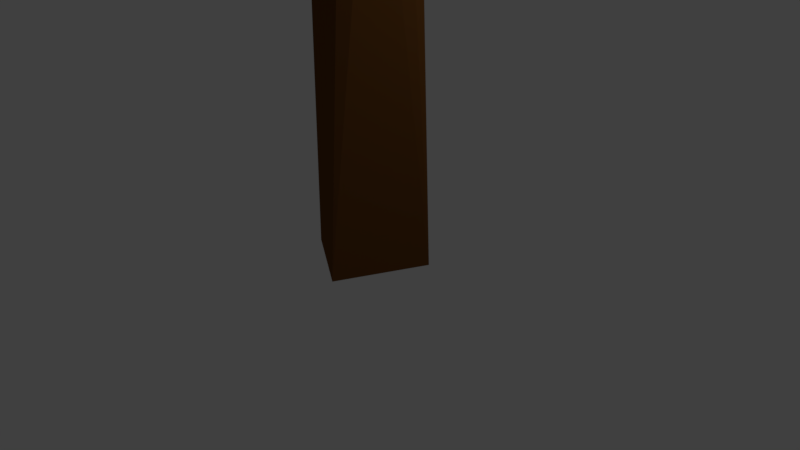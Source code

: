 # Source: Tree.blend  (saved by Blender 2.79.0; exported with 4.5.12 LTS)
import bpy
from mathutils import Matrix  # noqa: F401  (used for matrix-valued properties, if any)

bpy.ops.wm.read_factory_settings(use_empty=True)
scene = bpy.context.scene
scene.name = 'Scene'

# ---- collections
col_collection_1 = bpy.data.collections.new('Collection 1'); scene.collection.children.link(col_collection_1)
col_collection_1.hide_render = True
col_collection_1.hide_viewport = True
col_collection_2 = bpy.data.collections.new('Collection 2'); scene.collection.children.link(col_collection_2)

# ---- materials (node trees are filled in below, after node groups)
mat_material_001 = bpy.data.materials.new('Material.001')
mat_material_001.alpha_threshold = 0.0
mat_material_001.roughness = 0.5
mat_material_002 = bpy.data.materials.new('Material.002')
mat_material_002.alpha_threshold = 0.0
mat_material_002.roughness = 0.5

# ---- material node trees
mat_material_001.use_nodes = True; mat_material_001.node_tree.nodes.clear()
_N = mat_material_001.node_tree.nodes; _L = mat_material_001.node_tree.links
n0 = _N.new('ShaderNodeOutputMaterial'); n0.name = 'Material Output'; n0.location = (300, 300)
n1 = _N.new('ShaderNodeBsdfDiffuse'); n1.name = 'Diffuse BSDF'; n1.location = (10, 300)
n1.inputs[0].default_value = (0.1523, 0.05862, 0.01362, 1.0)
_L.new(n1.outputs[0], n0.inputs[0])
n0.is_active_output = True
mat_material_002.use_nodes = True; mat_material_002.node_tree.nodes.clear()
_N = mat_material_002.node_tree.nodes; _L = mat_material_002.node_tree.links
n0 = _N.new('ShaderNodeOutputMaterial'); n0.name = 'Material Output'; n0.location = (300, 300)
n1 = _N.new('ShaderNodeBsdfDiffuse'); n1.name = 'Diffuse BSDF'; n1.location = (10, 300)
n1.inputs[0].default_value = (0.006368, 0.2019, 0.02176, 1.0)
_L.new(n1.outputs[0], n0.inputs[0])
n0.is_active_output = True

# ---- world
world_world = bpy.data.worlds.new('World'); scene.world = world_world
world_world.color = (0.05088, 0.05088, 0.05088)
world_world.use_sun_shadow = False
world_world.sun_shadow_jitter_overblur = 0.0
world_world.cycles.sampling_method = 'MANUAL'

# ---- cameras
cam_camera = bpy.data.cameras.new('Camera')
cam_camera.clip_end = 100.0
cam_camera.lens = 35.0
cam_camera.sensor_width = 32.0
cam_camera.sensor_height = 18.0
cam_camera.ortho_scale = 7.314
cam_camera.dof.focus_distance = 0.0
cam_camera_001 = bpy.data.cameras.new('Camera.001')
cam_camera_001.clip_end = 100.0
cam_camera_001.lens = 35.0
cam_camera_001.sensor_width = 32.0
cam_camera_001.sensor_height = 18.0
cam_camera_001.ortho_scale = 7.314
cam_camera_001.dof.focus_distance = 0.0

# ---- lights
light_lamp = bpy.data.lights.new('Lamp', 'POINT')
light_lamp.transmission_factor = 0.0
light_lamp.cutoff_distance = 30.0
light_lamp.energy = 100.0
light_lamp.shadow_buffer_clip_start = 1.001
light_lamp.shadow_soft_size = 0.1
light_lamp.shadow_maximum_resolution = 0.006
light_lamp.use_absolute_resolution = True
light_lamp_001 = bpy.data.lights.new('Lamp.001', 'POINT')
light_lamp_001.transmission_factor = 0.0
light_lamp_001.cutoff_distance = 30.0
light_lamp_001.energy = 100.0
light_lamp_001.shadow_buffer_clip_start = 1.001
light_lamp_001.shadow_soft_size = 0.1
light_lamp_001.shadow_maximum_resolution = 0.006
light_lamp_001.use_absolute_resolution = True

# ---- meshes
me_icosphere_003 = bpy.data.meshes.new('Icosphere.003')
me_icosphere_003.from_pydata([(0.0, 0.0, -1.0), (0.7236, -0.5257, -0.4472), (-0.2764, -0.8506, -0.4472), (-0.8944, 0.0, -0.4472), (-0.2764, 0.8506, -0.4472), (0.7236, 0.5257, -0.4472), (0.2764, -0.8506, 0.4472), (-0.7236, -0.5257, 0.4472), (-0.7236, 0.5257, 0.4472), (0.2764, 0.8506, 0.4472), (0.8944, 0.0, 0.4472), (0.0, 0.0, 1.0), (-0.1625, -0.5, -0.8507), (0.4253, -0.309, -0.8507), (0.2629, -0.809, -0.5257), (0.8506, 0.0, -0.5257), (0.4253, 0.309, -0.8507), (-0.5257, 0.0, -0.8507), (-0.6882, -0.5, -0.5257), (-0.1625, 0.5, -0.8507), (-0.6882, 0.5, -0.5257), (0.2629, 0.809, -0.5257), (0.9511, -0.309, 0.0), (0.9511, 0.309, 0.0), (0.0, -1.0, 0.0), (0.5878, -0.809, 0.0), (-0.9511, -0.309, 0.0), (-0.5878, -0.809, 0.0), (-0.5878, 0.809, 0.0), (-0.9511, 0.309, 0.0), (0.5878, 0.809, 0.0), (0.0, 1.0, 0.0), (0.6882, -0.5, 0.5257), (-0.2629, -0.809, 0.5257), (-0.8506, 0.0, 0.5257), (-0.2629, 0.809, 0.5257), (0.6882, 0.5, 0.5257), (0.1625, -0.5, 0.8507), (0.5257, 0.0, 0.8507), (-0.4253, -0.309, 0.8507), (-0.4253, 0.309, 0.8507), (0.1625, 0.5, 0.8507)], [], [(0, 13, 12), (1, 13, 15), (0, 12, 17), (0, 17, 19), (0, 19, 16), (1, 15, 22), (2, 14, 24), (3, 18, 26), (4, 20, 28), (5, 21, 30), (1, 22, 25), (2, 24, 27), (3, 26, 29), (4, 28, 31), (5, 30, 23), (6, 32, 37), (7, 33, 39), (8, 34, 40), (9, 35, 41), (10, 36, 38), (38, 41, 11), (38, 36, 41), (36, 9, 41), (41, 40, 11), (41, 35, 40), (35, 8, 40), (40, 39, 11), (40, 34, 39), (34, 7, 39), (39, 37, 11), (39, 33, 37), (33, 6, 37), (37, 38, 11), (37, 32, 38), (32, 10, 38), (23, 36, 10), (23, 30, 36), (30, 9, 36), (31, 35, 9), (31, 28, 35), (28, 8, 35), (29, 34, 8), (29, 26, 34), (26, 7, 34), (27, 33, 7), (27, 24, 33), (24, 6, 33), (25, 32, 6), (25, 22, 32), (22, 10, 32), (30, 31, 9), (30, 21, 31), (21, 4, 31), (28, 29, 8), (28, 20, 29), (20, 3, 29), (26, 27, 7), (26, 18, 27), (18, 2, 27), (24, 25, 6), (24, 14, 25), (14, 1, 25), (22, 23, 10), (22, 15, 23), (15, 5, 23), (16, 21, 5), (16, 19, 21), (19, 4, 21), (19, 20, 4), (19, 17, 20), (17, 3, 20), (17, 18, 3), (17, 12, 18), (12, 2, 18), (15, 16, 5), (15, 13, 16), (13, 0, 16), (12, 14, 2), (12, 13, 14), (13, 1, 14)])
me_icosphere_003.use_remesh_preserve_volume = False
me_icosphere_003.use_remesh_preserve_attributes = False
me_icosphere_003.use_mirror_vertex_groups = False
me_icosphere_003.update()
me_icosphere_002 = bpy.data.meshes.new('Icosphere.002')
me_icosphere_002.from_pydata([(0.0, 0.0, -1.0), (0.7236, -0.5257, -0.4472), (-0.2764, -0.8506, -0.4472), (-0.8944, 0.0, -0.4472), (-0.2764, 0.8506, -0.4472), (0.7236, 0.5257, -0.4472), (0.2764, -0.8506, 0.4472), (-0.7236, -0.5257, 0.4472), (-0.7236, 0.5257, 0.4472), (0.2764, 0.8506, 0.4472), (0.8944, 0.0, 0.4472), (0.0, 0.0, 1.0), (-0.1625, -0.5, -0.8507), (0.4253, -0.309, -0.8507), (0.2629, -0.809, -0.5257), (0.8506, 0.0, -0.5257), (0.4253, 0.309, -0.8507), (-0.5257, 0.0, -0.8507), (-0.6882, -0.5, -0.5257), (-0.1625, 0.5, -0.8507), (-0.6882, 0.5, -0.5257), (0.2629, 0.809, -0.5257), (0.9511, -0.309, 0.0), (0.9511, 0.309, 0.0), (0.0, -1.0, 0.0), (0.5878, -0.809, 0.0), (-0.9511, -0.309, 0.0), (-0.5878, -0.809, 0.0), (-0.5878, 0.809, 0.0), (-0.9511, 0.309, 0.0), (0.5878, 0.809, 0.0), (0.0, 1.0, 0.0), (0.6882, -0.5, 0.5257), (-0.2629, -0.809, 0.5257), (-0.8506, 0.0, 0.5257), (-0.2629, 0.809, 0.5257), (0.6882, 0.5, 0.5257), (0.1625, -0.5, 0.8507), (0.5257, 0.0, 0.8507), (-0.4253, -0.309, 0.8507), (-0.4253, 0.309, 0.8507), (0.1625, 0.5, 0.8507)], [], [(0, 13, 12), (1, 13, 15), (0, 12, 17), (0, 17, 19), (0, 19, 16), (1, 15, 22), (2, 14, 24), (3, 18, 26), (4, 20, 28), (5, 21, 30), (1, 22, 25), (2, 24, 27), (3, 26, 29), (4, 28, 31), (5, 30, 23), (6, 32, 37), (7, 33, 39), (8, 34, 40), (9, 35, 41), (10, 36, 38), (38, 41, 11), (38, 36, 41), (36, 9, 41), (41, 40, 11), (41, 35, 40), (35, 8, 40), (40, 39, 11), (40, 34, 39), (34, 7, 39), (39, 37, 11), (39, 33, 37), (33, 6, 37), (37, 38, 11), (37, 32, 38), (32, 10, 38), (23, 36, 10), (23, 30, 36), (30, 9, 36), (31, 35, 9), (31, 28, 35), (28, 8, 35), (29, 34, 8), (29, 26, 34), (26, 7, 34), (27, 33, 7), (27, 24, 33), (24, 6, 33), (25, 32, 6), (25, 22, 32), (22, 10, 32), (30, 31, 9), (30, 21, 31), (21, 4, 31), (28, 29, 8), (28, 20, 29), (20, 3, 29), (26, 27, 7), (26, 18, 27), (18, 2, 27), (24, 25, 6), (24, 14, 25), (14, 1, 25), (22, 23, 10), (22, 15, 23), (15, 5, 23), (16, 21, 5), (16, 19, 21), (19, 4, 21), (19, 20, 4), (19, 17, 20), (17, 3, 20), (17, 18, 3), (17, 12, 18), (12, 2, 18), (15, 16, 5), (15, 13, 16), (13, 0, 16), (12, 14, 2), (12, 13, 14), (13, 1, 14)])
me_icosphere_002.use_remesh_preserve_volume = False
me_icosphere_002.use_remesh_preserve_attributes = False
me_icosphere_002.use_mirror_vertex_groups = False
me_icosphere_002.update()
me_icosphere_001 = bpy.data.meshes.new('Icosphere.001')
me_icosphere_001.from_pydata([(0.0, 0.0, -1.0), (0.7236, -0.5257, -0.4472), (-0.2764, -0.8506, -0.4472), (-0.8944, 0.0, -0.4472), (-0.2764, 0.8506, -0.4472), (0.7236, 0.5257, -0.4472), (0.2764, -0.8506, 0.4472), (-0.7236, -0.5257, 0.4472), (-0.7236, 0.5257, 0.4472), (0.2764, 0.8506, 0.4472), (0.8944, 0.0, 0.4472), (0.0, 0.0, 1.0), (-0.1625, -0.5, -0.8507), (0.4253, -0.309, -0.8507), (0.2629, -0.809, -0.5257), (0.8506, 0.0, -0.5257), (0.4253, 0.309, -0.8507), (-0.5257, 0.0, -0.8507), (-0.6882, -0.5, -0.5257), (-0.1625, 0.5, -0.8507), (-0.6882, 0.5, -0.5257), (0.2629, 0.809, -0.5257), (0.9511, -0.309, 0.0), (0.9511, 0.309, 0.0), (0.0, -1.0, 0.0), (0.5878, -0.809, 0.0), (-0.9511, -0.309, 0.0), (-0.5878, -0.809, 0.0), (-0.5878, 0.809, 0.0), (-0.9511, 0.309, 0.0), (0.5878, 0.809, 0.0), (0.0, 1.0, 0.0), (0.6882, -0.5, 0.5257), (-0.2629, -0.809, 0.5257), (-0.8506, 0.0, 0.5257), (-0.2629, 0.809, 0.5257), (0.6882, 0.5, 0.5257), (0.1625, -0.5, 0.8507), (0.5257, 0.0, 0.8507), (-0.4253, -0.309, 0.8507), (-0.4253, 0.309, 0.8507), (0.1625, 0.5, 0.8507)], [], [(0, 13, 12), (1, 13, 15), (0, 12, 17), (0, 17, 19), (0, 19, 16), (1, 15, 22), (2, 14, 24), (3, 18, 26), (4, 20, 28), (5, 21, 30), (1, 22, 25), (2, 24, 27), (3, 26, 29), (4, 28, 31), (5, 30, 23), (6, 32, 37), (7, 33, 39), (8, 34, 40), (9, 35, 41), (10, 36, 38), (38, 41, 11), (38, 36, 41), (36, 9, 41), (41, 40, 11), (41, 35, 40), (35, 8, 40), (40, 39, 11), (40, 34, 39), (34, 7, 39), (39, 37, 11), (39, 33, 37), (33, 6, 37), (37, 38, 11), (37, 32, 38), (32, 10, 38), (23, 36, 10), (23, 30, 36), (30, 9, 36), (31, 35, 9), (31, 28, 35), (28, 8, 35), (29, 34, 8), (29, 26, 34), (26, 7, 34), (27, 33, 7), (27, 24, 33), (24, 6, 33), (25, 32, 6), (25, 22, 32), (22, 10, 32), (30, 31, 9), (30, 21, 31), (21, 4, 31), (28, 29, 8), (28, 20, 29), (20, 3, 29), (26, 27, 7), (26, 18, 27), (18, 2, 27), (24, 25, 6), (24, 14, 25), (14, 1, 25), (22, 23, 10), (22, 15, 23), (15, 5, 23), (16, 21, 5), (16, 19, 21), (19, 4, 21), (19, 20, 4), (19, 17, 20), (17, 3, 20), (17, 18, 3), (17, 12, 18), (12, 2, 18), (15, 16, 5), (15, 13, 16), (13, 0, 16), (12, 14, 2), (12, 13, 14), (13, 1, 14)])
me_icosphere_001.use_remesh_preserve_volume = False
me_icosphere_001.use_remesh_preserve_attributes = False
me_icosphere_001.use_mirror_vertex_groups = False
me_icosphere_001.update()
me_icosphere = bpy.data.meshes.new('Icosphere')
me_icosphere.from_pydata([(0.0, 0.0, -1.0), (0.7236, -0.5257, -0.4472), (-0.2764, -0.8506, -0.4472), (-0.8944, 0.0, -0.4472), (-0.2764, 0.8506, -0.4472), (0.7236, 0.5257, -0.4472), (0.2764, -0.8506, 0.4472), (-0.7236, -0.5257, 0.4472), (-0.7236, 0.5257, 0.4472), (0.2764, 0.8506, 0.4472), (0.8944, 0.0, 0.4472), (0.0, 0.0, 1.0), (-0.1625, -0.5, -0.8507), (0.4253, -0.309, -0.8507), (0.2629, -0.809, -0.5257), (0.8506, 0.0, -0.5257), (0.4253, 0.309, -0.8507), (-0.5257, 0.0, -0.8507), (-0.6882, -0.5, -0.5257), (-0.1625, 0.5, -0.8507), (-0.6882, 0.5, -0.5257), (0.2629, 0.809, -0.5257), (0.9511, -0.309, 0.0), (0.9511, 0.309, 0.0), (0.0, -1.0, 0.0), (0.5878, -0.809, 0.0), (-0.9511, -0.309, 0.0), (-0.5878, -0.809, 0.0), (-0.5878, 0.809, 0.0), (-0.9511, 0.309, 0.0), (0.5878, 0.809, 0.0), (0.0, 1.0, 0.0), (0.6882, -0.5, 0.5257), (-0.2629, -0.809, 0.5257), (-0.8506, 0.0, 0.5257), (-0.2629, 0.809, 0.5257), (0.6882, 0.5, 0.5257), (0.1625, -0.5, 0.8507), (0.5257, 0.0, 0.8507), (-0.4253, -0.309, 0.8507), (-0.4253, 0.309, 0.8507), (0.1625, 0.5, 0.8507)], [], [(0, 13, 12), (1, 13, 15), (0, 12, 17), (0, 17, 19), (0, 19, 16), (1, 15, 22), (2, 14, 24), (3, 18, 26), (4, 20, 28), (5, 21, 30), (1, 22, 25), (2, 24, 27), (3, 26, 29), (4, 28, 31), (5, 30, 23), (6, 32, 37), (7, 33, 39), (8, 34, 40), (9, 35, 41), (10, 36, 38), (38, 41, 11), (38, 36, 41), (36, 9, 41), (41, 40, 11), (41, 35, 40), (35, 8, 40), (40, 39, 11), (40, 34, 39), (34, 7, 39), (39, 37, 11), (39, 33, 37), (33, 6, 37), (37, 38, 11), (37, 32, 38), (32, 10, 38), (23, 36, 10), (23, 30, 36), (30, 9, 36), (31, 35, 9), (31, 28, 35), (28, 8, 35), (29, 34, 8), (29, 26, 34), (26, 7, 34), (27, 33, 7), (27, 24, 33), (24, 6, 33), (25, 32, 6), (25, 22, 32), (22, 10, 32), (30, 31, 9), (30, 21, 31), (21, 4, 31), (28, 29, 8), (28, 20, 29), (20, 3, 29), (26, 27, 7), (26, 18, 27), (18, 2, 27), (24, 25, 6), (24, 14, 25), (14, 1, 25), (22, 23, 10), (22, 15, 23), (15, 5, 23), (16, 21, 5), (16, 19, 21), (19, 4, 21), (19, 20, 4), (19, 17, 20), (17, 3, 20), (17, 18, 3), (17, 12, 18), (12, 2, 18), (15, 16, 5), (15, 13, 16), (13, 0, 16), (12, 14, 2), (12, 13, 14), (13, 1, 14)])
me_icosphere.use_remesh_preserve_volume = False
me_icosphere.use_remesh_preserve_attributes = False
me_icosphere.use_mirror_vertex_groups = False
me_icosphere.update()
me_cylinder_001 = bpy.data.meshes.new('Cylinder.001')
me_cylinder_001.from_pydata([(0.5, 0.866, 4.949), (0.0, 1.0, 4.949), (0.866, 0.5, 4.949), (1.0, -4.371e-08, 4.949), (0.866, -0.5, 4.949), (0.5, -0.866, 4.949), (1.51e-07, -1.0, 4.949), (-0.5, -0.866, 4.949), (-0.866, -0.5, 4.949), (-1.0, -4.649e-07, 4.949), (-0.866, 0.5, 4.949), (-0.5, 0.866, 4.949), (-2.867, 0.6211, 7.299), (-3.226, 0.7172, 7.299), (-2.605, 0.3586, 7.299), (-2.509, -7.068e-08, 7.299), (-2.605, -0.3586, 7.299), (-2.867, -0.6211, 7.299), (-3.226, -0.7172, 7.299), (-3.584, -0.6211, 7.299), (-3.847, -0.3586, 7.299), (-3.943, -3.728e-07, 7.299), (-3.847, 0.3586, 7.299), (-3.584, 0.6211, 7.299), (-3.928, 0.8664, 8.67), (-4.274, 0.9592, 8.67), (-3.675, 0.6131, 8.67), (-3.582, 0.267, 8.67), (-3.675, -0.07909, 8.67), (-3.928, -0.3324, 8.67), (-4.274, -0.4252, 8.67), (-4.621, -0.3324, 8.67), (-4.874, -0.07909, 8.67), (-4.967, 0.267, 8.67), (-4.874, 0.6131, 8.67), (-4.621, 0.8664, 8.67), (0.5235, -0.852, 4.949), (0.8794, -0.4761, 4.949), (0.0274, -0.9996, 4.949), (-0.4761, -0.8794, 4.949), (-0.852, -0.5235, 4.949), (-0.9996, -0.0274, 4.949), (-0.8794, 0.4761, 4.949), (-0.5235, 0.852, 4.949), (-0.0274, 0.9996, 4.949), (0.4761, 0.8794, 4.949), (0.852, 0.5235, 4.949), (0.9996, 0.0274, 4.949), (1.951, 2.161, 7.299), (2.233, 2.459, 7.299), (1.557, 2.044, 7.299), (1.158, 2.14, 7.299), (0.8603, 2.422, 7.299), (0.7433, 2.815, 7.299), (0.8386, 3.214, 7.299), (1.121, 3.512, 7.299), (1.514, 3.629, 7.299), (1.913, 3.534, 7.299), (2.211, 3.252, 7.299), (2.328, 2.859, 7.299), (2.366, 3.035, 8.245), (2.598, 3.281, 8.245), (2.042, 2.939, 8.245), (1.714, 3.017, 8.245), (1.469, 3.25, 8.245), (1.372, 3.573, 8.245), (1.451, 3.901, 8.245), (1.683, 4.147, 8.245), (2.006, 4.243, 8.245), (2.335, 4.165, 8.245), (2.58, 3.932, 8.245), (2.676, 3.609, 8.245), (-1.066, -0.6589, -1.0), (-0.8505, -0.5259, 4.949), (-1.252, -0.03784, -1.0), (-0.9995, -0.0302, 4.949), (-1.103, 0.5934, -1.0), (-0.8807, 0.4736, 4.949), (-0.6589, 1.066, -1.0), (-0.5259, 0.8505, 4.949), (-0.03784, 1.252, -1.0), (-0.0302, 0.9995, 4.949), (0.5934, 1.103, -1.0), (0.4736, 0.8807, 4.949), (1.066, 0.6589, -1.0), (0.8505, 0.5259, 4.949), (1.252, 0.03784, -1.0), (0.9995, 0.0302, 4.949), (1.103, -0.5934, -1.0), (0.8807, -0.4736, 4.949), (0.6589, -1.066, -1.0), (0.5259, -0.8505, 4.949), (0.03784, -1.252, -1.0), (0.0302, -0.9995, 4.949), (-0.5934, -1.103, -1.0), (-0.4736, -0.8807, 4.949), (-0.9995, -0.0302, 4.949), (-0.8505, -0.5259, 4.949), (-0.8807, 0.4736, 4.949), (-0.5259, 0.8505, 4.949), (-0.0302, 0.9995, 4.949), (0.4736, 0.8807, 4.949), (0.8505, 0.5259, 4.949), (0.9995, 0.0302, 4.949), (0.8807, -0.4736, 4.949), (0.5259, -0.8505, 4.949), (0.0302, -0.9995, 4.949), (-0.4736, -0.8807, 4.949), (0.8722, -2.769, 7.299), (0.9951, -3.177, 7.299), (0.9702, -2.353, 7.299), (1.263, -2.042, 7.299), (1.672, -1.919, 7.299), (2.087, -2.017, 7.299), (2.398, -2.31, 7.299), (2.521, -2.719, 7.299), (2.423, -3.134, 7.299), (2.13, -3.445, 7.299), (1.721, -3.568, 7.299), (1.306, -3.47, 7.299), (1.44, -3.492, 8.412), (1.554, -3.869, 8.412), (1.531, -3.108, 8.412), (1.801, -2.822, 8.412), (2.178, -2.708, 8.412), (2.562, -2.799, 8.412), (2.849, -3.069, 8.412), (2.962, -3.446, 8.412), (2.872, -3.829, 8.412), (2.602, -4.116, 8.412), (2.224, -4.23, 8.412), (1.841, -4.139, 8.412)], [], [(5, 4, 16, 17), (17, 16, 28, 29), (1, 11, 23, 13), (2, 0, 12, 14), (9, 8, 20, 21), (6, 5, 17, 18), (3, 2, 14, 15), (10, 9, 21, 22), (7, 6, 18, 19), (4, 3, 15, 16), (11, 10, 22, 23), (0, 1, 13, 12), (8, 7, 19, 20), (24, 25, 35, 34, 33, 32, 31, 30, 29, 28, 27, 26), (13, 23, 35, 25), (14, 12, 24, 26), (21, 20, 32, 33), (18, 17, 29, 30), (15, 14, 26, 27), (22, 21, 33, 34), (19, 18, 30, 31), (16, 15, 27, 28), (23, 22, 34, 35), (12, 13, 25, 24), (20, 19, 31, 32), (41, 40, 52, 53), (53, 52, 64, 65), (37, 47, 59, 49), (38, 36, 48, 50), (45, 44, 56, 57), (42, 41, 53, 54), (39, 38, 50, 51), (46, 45, 57, 58), (43, 42, 54, 55), (40, 39, 51, 52), (47, 46, 58, 59), (36, 37, 49, 48), (44, 43, 55, 56), (60, 61, 71, 70, 69, 68, 67, 66, 65, 64, 63, 62), (49, 59, 71, 61), (50, 48, 60, 62), (57, 56, 68, 69), (54, 53, 65, 66), (51, 50, 62, 63), (58, 57, 69, 70), (55, 54, 66, 67), (52, 51, 63, 64), (59, 58, 70, 71), (48, 49, 61, 60), (56, 55, 67, 68), (72, 73, 75, 74), (74, 75, 77, 76), (76, 77, 79, 78), (78, 79, 81, 80), (80, 81, 83, 82), (82, 83, 85, 84), (84, 85, 87, 86), (86, 87, 89, 88), (88, 89, 91, 90), (90, 91, 93, 92), (89, 87, 103, 104), (92, 93, 95, 94), (94, 95, 73, 72), (72, 74, 76, 78, 80, 82, 84, 86, 88, 90, 92, 94), (101, 100, 112, 113), (87, 85, 102, 103), (85, 83, 101, 102), (83, 81, 100, 101), (81, 79, 99, 100), (73, 95, 107, 97), (75, 73, 97, 96), (79, 77, 98, 99), (95, 93, 106, 107), (77, 75, 96, 98), (93, 91, 105, 106), (91, 89, 104, 105), (113, 112, 124, 125), (97, 107, 119, 109), (98, 96, 108, 110), (105, 104, 116, 117), (102, 101, 113, 114), (99, 98, 110, 111), (106, 105, 117, 118), (103, 102, 114, 115), (100, 99, 111, 112), (107, 106, 118, 119), (96, 97, 109, 108), (104, 103, 115, 116), (120, 121, 131, 130, 129, 128, 127, 126, 125, 124, 123, 122), (109, 119, 131, 121), (110, 108, 120, 122), (117, 116, 128, 129), (114, 113, 125, 126), (111, 110, 122, 123), (118, 117, 129, 130), (115, 114, 126, 127), (112, 111, 123, 124), (119, 118, 130, 131), (108, 109, 121, 120), (116, 115, 127, 128)])
me_cylinder_001.use_remesh_preserve_volume = False
me_cylinder_001.use_remesh_preserve_attributes = False
me_cylinder_001.use_mirror_vertex_groups = False
me_cylinder_001.update()
me_cylinder_003 = bpy.data.meshes.new('Cylinder.003')
me_cylinder_003.from_pydata([(0.2963, -0.5238, 5.949), (0.5205, -0.3128, 5.949), (-0.003345, -0.5945, 5.949), (-0.2982, -0.5059, 5.949), (-0.5092, -0.2817, 5.949), (-0.5799, 0.01796, 5.949), (-0.4912, 0.3128, 5.949), (-0.2671, 0.5238, 5.949), (0.03258, 0.5945, 5.949), (0.3274, 0.5059, 5.949), (0.5384, 0.2817, 5.949), (0.6091, -0.01796, 5.949), (1.226, 1.256, 8.299), (1.386, 1.407, 8.299), (1.011, 1.205, 8.299), (0.7993, 1.269, 8.299), (0.648, 1.43, 8.299), (0.5973, 1.645, 8.299), (0.6608, 1.856, 8.299), (0.8216, 2.007, 8.299), (1.037, 2.058, 8.299), (1.248, 1.995, 8.299), (1.399, 1.834, 8.299), (1.45, 1.619, 8.299), (1.682, 1.716, 9.67), (1.837, 1.862, 9.67), (1.474, 1.667, 9.67), (1.27, 1.729, 9.67), (1.124, 1.884, 9.67), (1.075, 2.091, 9.67), (1.137, 2.295, 9.67), (1.292, 2.441, 9.67), (1.499, 2.49, 9.67), (1.703, 2.429, 9.67), (1.849, 2.274, 9.67), (1.898, 2.066, 9.67), (-0.5801, 0.001664, 5.949), (-0.5013, -0.2959, 5.949), (-0.4996, 0.2988, 5.949), (-0.2813, 0.5159, 5.949), (0.01628, 0.5948, 5.949), (0.3134, 0.5142, 5.949), (0.5305, 0.2959, 5.949), (0.6094, -0.001664, 5.949), (0.5289, -0.2988, 5.949), (0.3106, -0.5159, 5.949), (0.01295, -0.5948, 5.949), (-0.2842, -0.5142, 5.949), (0.4977, -1.663, 8.299), (0.5603, -1.899, 8.299), (0.5616, -1.427, 8.299), (0.7346, -1.255, 8.299), (0.9706, -1.193, 8.299), (1.206, -1.257, 8.299), (1.378, -1.43, 8.299), (1.441, -1.666, 8.299), (1.377, -1.901, 8.299), (1.204, -2.073, 8.299), (0.9679, -2.136, 8.299), (0.7324, -2.072, 8.299), (0.8101, -2.146, 9.245), (0.8616, -2.34, 9.245), (0.8626, -1.952, 9.245), (1.005, -1.811, 9.245), (1.199, -1.759, 9.245), (1.393, -1.812, 9.245), (1.534, -1.954, 9.245), (1.586, -2.148, 9.245), (1.533, -2.342, 9.245), (1.391, -2.484, 9.245), (1.197, -2.535, 9.245), (1.003, -2.483, 9.245), (0.01462, 0.7451, 0.0), (0.01462, 0.5948, 5.949), (0.3872, 0.6453, 0.0), (0.312, 0.5151, 5.949), (0.6599, 0.3726, 0.0), (0.5297, 0.2974, 5.949), (0.7597, 5.96e-08, 0.0), (0.6094, -5.96e-08, 5.949), (0.6599, -0.3726, 0.0), (0.5297, -0.2974, 5.949), (0.3872, -0.6453, 0.0), (0.312, -0.5151, 5.949), (0.01462, -0.7451, 0.0), (0.01462, -0.5948, 5.949), (-0.3579, -0.6453, 0.0), (-0.2828, -0.5151, 5.949), (-0.6307, -0.3726, 0.0), (-0.5005, -0.2974, 5.949), (-0.7305, -3.576e-07, 0.0), (-0.5801, -2.98e-07, 5.949), (-0.6307, 0.3726, 0.0), (-0.5005, 0.2974, 5.949), (-0.3579, 0.6453, 0.0), (-0.2828, 0.5151, 5.949), (0.312, 0.5151, 5.949), (0.01462, 0.5948, 5.949), (0.5297, 0.2974, 5.949), (0.6094, -5.96e-08, 5.949), (0.5297, -0.2974, 5.949), (0.312, -0.5151, 5.949), (0.01462, -0.5948, 5.949), (-0.2828, -0.5151, 5.949), (-0.5005, -0.2974, 5.949), (-0.5801, -2.98e-07, 5.949), (-0.5005, 0.2974, 5.949), (-0.2828, 0.5151, 5.949), (-1.659, 0.4248, 8.299), (-1.904, 0.4905, 8.299), (-1.479, 0.2452, 8.299), (-1.413, 5.96e-08, 8.299), (-1.479, -0.2452, 8.299), (-1.659, -0.4248, 8.299), (-1.904, -0.4905, 8.299), (-2.149, -0.4248, 8.299), (-2.329, -0.2452, 8.299), (-2.394, -2.98e-07, 8.299), (-2.329, 0.2452, 8.299), (-2.149, 0.4248, 8.299), (-2.202, 0.3636, 9.412), (-2.429, 0.4242, 9.412), (-2.037, 0.1979, 9.412), (-1.976, -0.02846, 9.412), (-2.037, -0.2548, 9.412), (-2.202, -0.4205, 9.412), (-2.429, -0.4812, 9.412), (-2.655, -0.4205, 9.412), (-2.821, -0.2548, 9.412), (-2.881, -0.02846, 9.412), (-2.821, 0.1979, 9.412), (-2.655, 0.3636, 9.412), (0.1389, 1.328, 6.987), (2.825, -0.6235, 8.595), (-0.8871, -1.83, 8.595), (-3.181, 1.328, 8.595), (-0.8871, 4.486, 8.595), (2.825, 3.28, 8.595), (1.165, -1.83, 11.2), (-2.547, -0.6235, 11.2), (-2.547, 3.28, 11.2), (1.165, 4.486, 11.2), (3.459, 1.328, 11.2), (0.1389, 1.328, 12.8), (-0.4642, -0.528, 7.421), (1.718, 0.181, 7.421), (1.115, -1.675, 8.367), (3.297, 1.328, 8.367), (1.718, 2.475, 7.421), (-1.813, 1.328, 7.421), (-2.416, -0.528, 8.367), (-0.4642, 3.184, 7.421), (-2.416, 3.184, 8.367), (1.115, 4.331, 8.367), (3.669, 0.181, 9.896), (3.669, 2.475, 9.896), (0.1389, -2.384, 9.896), (2.321, -1.675, 9.896), (-3.392, 0.181, 9.896), (-2.043, -1.675, 9.896), (-2.043, 4.331, 9.896), (-3.392, 2.475, 9.896), (2.321, 4.331, 9.896), (0.1389, 5.04, 9.896), (2.694, -0.528, 11.43), (-0.8369, -1.675, 11.43), (-3.019, 1.328, 11.43), (-0.8369, 4.331, 11.43), (2.694, 3.184, 11.43), (0.742, -0.528, 12.37), (2.091, 1.328, 12.37), (-1.44, 0.181, 12.37), (-1.44, 2.475, 12.37), (0.742, 3.184, 12.37), (-2.016, -0.1774, 7.291), (0.6703, -2.129, 8.899), (-3.042, -3.335, 8.899), (-5.336, -0.1774, 8.899), (-3.042, 2.98, 8.899), (0.6703, 1.774, 8.899), (-0.9899, -3.335, 11.5), (-4.702, -2.129, 11.5), (-4.702, 1.774, 11.5), (-0.9899, 2.98, 11.5), (1.304, -0.1774, 11.5), (-2.016, -0.1774, 13.11), (-2.619, -2.033, 7.726), (-0.437, -1.325, 7.726), (-1.04, -3.181, 8.671), (1.142, -0.1774, 8.671), (-0.437, 0.9697, 7.726), (-3.968, -0.1774, 7.726), (-4.571, -2.033, 8.671), (-2.619, 1.679, 7.726), (-4.571, 1.679, 8.671), (-1.04, 2.826, 8.671), (1.515, -1.325, 10.2), (1.515, 0.9697, 10.2), (-2.016, -3.89, 10.2), (0.1661, -3.181, 10.2), (-5.546, -1.325, 10.2), (-4.198, -3.181, 10.2), (-4.198, 2.826, 10.2), (-5.546, 0.9697, 10.2), (0.1661, 2.826, 10.2), (-2.016, 3.535, 10.2), (0.5388, -2.033, 11.73), (-2.992, -3.181, 11.73), (-5.174, -0.1774, 11.73), (-2.992, 2.826, 11.73), (0.5388, 1.679, 11.73), (-1.413, -2.033, 12.67), (-0.06426, -0.1774, 12.67), (-3.595, -1.325, 12.67), (-3.595, 0.9697, 12.67), (-1.413, 1.679, 12.67), (0.94, -1.123, 7.21), (3.626, -3.074, 8.818), (-0.08606, -4.281, 8.818), (-2.38, -1.123, 8.818), (-0.08606, 2.035, 8.818), (3.626, 0.8288, 8.818), (1.966, -4.281, 11.42), (-1.746, -3.074, 11.42), (-1.746, 0.8288, 11.42), (1.966, 2.035, 11.42), (4.26, -1.123, 11.42), (0.94, -1.123, 13.03), (0.3369, -2.979, 7.645), (2.519, -2.27, 7.645), (1.916, -4.126, 8.59), (4.098, -1.123, 8.59), (2.519, 0.02433, 7.645), (-1.012, -1.123, 7.645), (-1.615, -2.979, 8.59), (0.3369, 0.7333, 7.645), (-1.615, 0.7333, 8.59), (1.916, 1.88, 8.59), (4.47, -2.27, 10.12), (4.47, 0.02434, 10.12), (0.94, -4.835, 10.12), (3.122, -4.126, 10.12), (-2.591, -2.27, 10.12), (-1.242, -4.126, 10.12), (-1.242, 1.88, 10.12), (-2.591, 0.02434, 10.12), (3.122, 1.88, 10.12), (0.94, 2.589, 10.12), (3.495, -2.979, 11.65), (-0.03587, -4.126, 11.65), (-2.218, -1.123, 11.65), (-0.03588, 1.88, 11.65), (3.495, 0.7333, 11.65), (1.543, -2.979, 12.59), (2.892, -1.123, 12.59), (-0.6389, -2.27, 12.59), (-0.6389, 0.02433, 12.59), (1.543, 0.7333, 12.59), (-0.5222, 0.2283, 8.72), (2.164, -1.723, 10.33), (-1.548, -2.929, 10.33), (-3.842, 0.2283, 10.33), (-1.548, 3.386, 10.33), (2.164, 2.18, 10.33), (0.5039, -2.929, 12.93), (-3.208, -1.723, 12.93), (-3.208, 2.18, 12.93), (0.5039, 3.386, 12.93), (2.798, 0.2283, 12.93), (-0.5222, 0.2283, 14.54), (-1.125, -1.628, 9.155), (1.057, -0.9188, 9.155), (0.4537, -2.775, 10.1), (2.636, 0.2283, 10.1), (1.057, 1.375, 9.155), (-2.474, 0.2283, 9.155), (-3.077, -1.628, 10.1), (-1.125, 2.084, 9.155), (-3.077, 2.084, 10.1), (0.4537, 3.232, 10.1), (3.008, -0.9188, 11.63), (3.008, 1.375, 11.63), (-0.5222, -3.484, 11.63), (1.66, -2.775, 11.63), (-4.053, -0.9188, 11.63), (-2.704, -2.775, 11.63), (-2.704, 3.232, 11.63), (-4.053, 1.375, 11.63), (1.66, 3.232, 11.63), (-0.5222, 3.941, 11.63), (2.033, -1.628, 13.16), (-1.498, -2.775, 13.16), (-3.68, 0.2283, 13.16), (-1.498, 3.232, 13.16), (2.033, 2.084, 13.16), (0.08092, -1.628, 14.1), (1.429, 0.2283, 14.1), (-2.101, -0.9188, 14.1), (-2.101, 1.375, 14.1), (0.08092, 2.084, 14.1)], [], [(5, 4, 16, 17), (17, 16, 28, 29), (1, 11, 23, 13), (2, 0, 12, 14), (9, 8, 20, 21), (6, 5, 17, 18), (3, 2, 14, 15), (10, 9, 21, 22), (7, 6, 18, 19), (4, 3, 15, 16), (11, 10, 22, 23), (0, 1, 13, 12), (8, 7, 19, 20), (24, 25, 35, 34, 33, 32, 31, 30, 29, 28, 27, 26), (13, 23, 35, 25), (14, 12, 24, 26), (21, 20, 32, 33), (18, 17, 29, 30), (15, 14, 26, 27), (22, 21, 33, 34), (19, 18, 30, 31), (16, 15, 27, 28), (23, 22, 34, 35), (12, 13, 25, 24), (20, 19, 31, 32), (41, 40, 52, 53), (53, 52, 64, 65), (37, 47, 59, 49), (38, 36, 48, 50), (45, 44, 56, 57), (42, 41, 53, 54), (39, 38, 50, 51), (46, 45, 57, 58), (43, 42, 54, 55), (40, 39, 51, 52), (47, 46, 58, 59), (36, 37, 49, 48), (44, 43, 55, 56), (60, 61, 71, 70, 69, 68, 67, 66, 65, 64, 63, 62), (49, 59, 71, 61), (50, 48, 60, 62), (57, 56, 68, 69), (54, 53, 65, 66), (51, 50, 62, 63), (58, 57, 69, 70), (55, 54, 66, 67), (52, 51, 63, 64), (59, 58, 70, 71), (48, 49, 61, 60), (56, 55, 67, 68), (72, 73, 75, 74), (74, 75, 77, 76), (76, 77, 79, 78), (78, 79, 81, 80), (80, 81, 83, 82), (82, 83, 85, 84), (84, 85, 87, 86), (86, 87, 89, 88), (88, 89, 91, 90), (90, 91, 93, 92), (89, 87, 103, 104), (92, 93, 95, 94), (94, 95, 73, 72), (72, 74, 76, 78, 80, 82, 84, 86, 88, 90, 92, 94), (101, 100, 112, 113), (87, 85, 102, 103), (85, 83, 101, 102), (83, 81, 100, 101), (81, 79, 99, 100), (73, 95, 107, 97), (75, 73, 97, 96), (79, 77, 98, 99), (95, 93, 106, 107), (77, 75, 96, 98), (93, 91, 105, 106), (91, 89, 104, 105), (113, 112, 124, 125), (97, 107, 119, 109), (98, 96, 108, 110), (105, 104, 116, 117), (102, 101, 113, 114), (99, 98, 110, 111), (106, 105, 117, 118), (103, 102, 114, 115), (100, 99, 111, 112), (107, 106, 118, 119), (96, 97, 109, 108), (104, 103, 115, 116), (120, 121, 131, 130, 129, 128, 127, 126, 125, 124, 123, 122), (109, 119, 131, 121), (110, 108, 120, 122), (117, 116, 128, 129), (114, 113, 125, 126), (111, 110, 122, 123), (118, 117, 129, 130), (115, 114, 126, 127), (112, 111, 123, 124), (119, 118, 130, 131), (108, 109, 121, 120), (116, 115, 127, 128), (132, 145, 144), (133, 145, 147), (132, 144, 149), (132, 149, 151), (132, 151, 148), (133, 147, 154), (134, 146, 156), (135, 150, 158), (136, 152, 160), (137, 153, 162), (133, 154, 157), (134, 156, 159), (135, 158, 161), (136, 160, 163), (137, 162, 155), (138, 164, 169), (139, 165, 171), (140, 166, 172), (141, 167, 173), (142, 168, 170), (170, 173, 143), (170, 168, 173), (168, 141, 173), (173, 172, 143), (173, 167, 172), (167, 140, 172), (172, 171, 143), (172, 166, 171), (166, 139, 171), (171, 169, 143), (171, 165, 169), (165, 138, 169), (169, 170, 143), (169, 164, 170), (164, 142, 170), (155, 168, 142), (155, 162, 168), (162, 141, 168), (163, 167, 141), (163, 160, 167), (160, 140, 167), (161, 166, 140), (161, 158, 166), (158, 139, 166), (159, 165, 139), (159, 156, 165), (156, 138, 165), (157, 164, 138), (157, 154, 164), (154, 142, 164), (162, 163, 141), (162, 153, 163), (153, 136, 163), (160, 161, 140), (160, 152, 161), (152, 135, 161), (158, 159, 139), (158, 150, 159), (150, 134, 159), (156, 157, 138), (156, 146, 157), (146, 133, 157), (154, 155, 142), (154, 147, 155), (147, 137, 155), (148, 153, 137), (148, 151, 153), (151, 136, 153), (151, 152, 136), (151, 149, 152), (149, 135, 152), (149, 150, 135), (149, 144, 150), (144, 134, 150), (147, 148, 137), (147, 145, 148), (145, 132, 148), (144, 146, 134), (144, 145, 146), (145, 133, 146), (174, 187, 186), (175, 187, 189), (174, 186, 191), (174, 191, 193), (174, 193, 190), (175, 189, 196), (176, 188, 198), (177, 192, 200), (178, 194, 202), (179, 195, 204), (175, 196, 199), (176, 198, 201), (177, 200, 203), (178, 202, 205), (179, 204, 197), (180, 206, 211), (181, 207, 213), (182, 208, 214), (183, 209, 215), (184, 210, 212), (212, 215, 185), (212, 210, 215), (210, 183, 215), (215, 214, 185), (215, 209, 214), (209, 182, 214), (214, 213, 185), (214, 208, 213), (208, 181, 213), (213, 211, 185), (213, 207, 211), (207, 180, 211), (211, 212, 185), (211, 206, 212), (206, 184, 212), (197, 210, 184), (197, 204, 210), (204, 183, 210), (205, 209, 183), (205, 202, 209), (202, 182, 209), (203, 208, 182), (203, 200, 208), (200, 181, 208), (201, 207, 181), (201, 198, 207), (198, 180, 207), (199, 206, 180), (199, 196, 206), (196, 184, 206), (204, 205, 183), (204, 195, 205), (195, 178, 205), (202, 203, 182), (202, 194, 203), (194, 177, 203), (200, 201, 181), (200, 192, 201), (192, 176, 201), (198, 199, 180), (198, 188, 199), (188, 175, 199), (196, 197, 184), (196, 189, 197), (189, 179, 197), (190, 195, 179), (190, 193, 195), (193, 178, 195), (193, 194, 178), (193, 191, 194), (191, 177, 194), (191, 192, 177), (191, 186, 192), (186, 176, 192), (189, 190, 179), (189, 187, 190), (187, 174, 190), (186, 188, 176), (186, 187, 188), (187, 175, 188), (216, 229, 228), (217, 229, 231), (216, 228, 233), (216, 233, 235), (216, 235, 232), (217, 231, 238), (218, 230, 240), (219, 234, 242), (220, 236, 244), (221, 237, 246), (217, 238, 241), (218, 240, 243), (219, 242, 245), (220, 244, 247), (221, 246, 239), (222, 248, 253), (223, 249, 255), (224, 250, 256), (225, 251, 257), (226, 252, 254), (254, 257, 227), (254, 252, 257), (252, 225, 257), (257, 256, 227), (257, 251, 256), (251, 224, 256), (256, 255, 227), (256, 250, 255), (250, 223, 255), (255, 253, 227), (255, 249, 253), (249, 222, 253), (253, 254, 227), (253, 248, 254), (248, 226, 254), (239, 252, 226), (239, 246, 252), (246, 225, 252), (247, 251, 225), (247, 244, 251), (244, 224, 251), (245, 250, 224), (245, 242, 250), (242, 223, 250), (243, 249, 223), (243, 240, 249), (240, 222, 249), (241, 248, 222), (241, 238, 248), (238, 226, 248), (246, 247, 225), (246, 237, 247), (237, 220, 247), (244, 245, 224), (244, 236, 245), (236, 219, 245), (242, 243, 223), (242, 234, 243), (234, 218, 243), (240, 241, 222), (240, 230, 241), (230, 217, 241), (238, 239, 226), (238, 231, 239), (231, 221, 239), (232, 237, 221), (232, 235, 237), (235, 220, 237), (235, 236, 220), (235, 233, 236), (233, 219, 236), (233, 234, 219), (233, 228, 234), (228, 218, 234), (231, 232, 221), (231, 229, 232), (229, 216, 232), (228, 230, 218), (228, 229, 230), (229, 217, 230), (258, 271, 270), (259, 271, 273), (258, 270, 275), (258, 275, 277), (258, 277, 274), (259, 273, 280), (260, 272, 282), (261, 276, 284), (262, 278, 286), (263, 279, 288), (259, 280, 283), (260, 282, 285), (261, 284, 287), (262, 286, 289), (263, 288, 281), (264, 290, 295), (265, 291, 297), (266, 292, 298), (267, 293, 299), (268, 294, 296), (296, 299, 269), (296, 294, 299), (294, 267, 299), (299, 298, 269), (299, 293, 298), (293, 266, 298), (298, 297, 269), (298, 292, 297), (292, 265, 297), (297, 295, 269), (297, 291, 295), (291, 264, 295), (295, 296, 269), (295, 290, 296), (290, 268, 296), (281, 294, 268), (281, 288, 294), (288, 267, 294), (289, 293, 267), (289, 286, 293), (286, 266, 293), (287, 292, 266), (287, 284, 292), (284, 265, 292), (285, 291, 265), (285, 282, 291), (282, 264, 291), (283, 290, 264), (283, 280, 290), (280, 268, 290), (288, 289, 267), (288, 279, 289), (279, 262, 289), (286, 287, 266), (286, 278, 287), (278, 261, 287), (284, 285, 265), (284, 276, 285), (276, 260, 285), (282, 283, 264), (282, 272, 283), (272, 259, 283), (280, 281, 268), (280, 273, 281), (273, 263, 281), (274, 279, 263), (274, 277, 279), (277, 262, 279), (277, 278, 262), (277, 275, 278), (275, 261, 278), (275, 276, 261), (275, 270, 276), (270, 260, 276), (273, 274, 263), (273, 271, 274), (271, 258, 274), (270, 272, 260), (270, 271, 272), (271, 259, 272)])
me_cylinder_003.polygons.foreach_set('material_index', [0, 0, 0, 0, 0, 0, 0, 0, 0, 0, 0, 0, 0, 0, 0, 0, 0, 0, 0, 0, 0, 0, 0, 0, 0, 0, 0, 0, 0, 0, 0, 0, 0, 0, 0, 0, 0, 0, 0, 0, 0, 0, 0, 0, 0, 0, 0, 0, 0, 0, 0, 0, 0, 0, 0, 0, 0, 0, 0, 0, 0, 0, 0, 0, 0, 0, 0, 0, 0, 0, 0, 0, 0, 0, 0, 0, 0, 0, 0, 0, 0, 0, 0, 0, 0, 0, 0, 0, 0, 0, 0, 0, 0, 0, 0, 0, 0, 0, 0, 0, 1, 1, 1, 1, 1, 1, 1, 1, 1, 1, 1, 1, 1, 1, 1, 1, 1, 1, 1, 1, 1, 1, 1, 1, 1, 1, 1, 1, 1, 1, 1, 1, 1, 1, 1, 1, 1, 1, 1, 1, 1, 1, 1, 1, 1, 1, 1, 1, 1, 1, 1, 1, 1, 1, 1, 1, 1, 1, 1, 1, 1, 1, 1, 1, 1, 1, 1, 1, 1, 1, 1, 1, 1, 1, 1, 1, 1, 1, 1, 1, 1, 1, 1, 1, 1, 1, 1, 1, 1, 1, 1, 1, 1, 1, 1, 1, 1, 1, 1, 1, 1, 1, 1, 1, 1, 1, 1, 1, 1, 1, 1, 1, 1, 1, 1, 1, 1, 1, 1, 1, 1, 1, 1, 1, 1, 1, 1, 1, 1, 1, 1, 1, 1, 1, 1, 1, 1, 1, 1, 1, 1, 1, 1, 1, 1, 1, 1, 1, 1, 1, 1, 1, 1, 1, 1, 1, 1, 1, 1, 1, 1, 1, 1, 1, 1, 1, 1, 1, 1, 1, 1, 1, 1, 1, 1, 1, 1, 1, 1, 1, 1, 1, 1, 1, 1, 1, 1, 1, 1, 1, 1, 1, 1, 1, 1, 1, 1, 1, 1, 1, 1, 1, 1, 1, 1, 1, 1, 1, 1, 1, 1, 1, 1, 1, 1, 1, 1, 1, 1, 1, 1, 1, 1, 1, 1, 1, 1, 1, 1, 1, 1, 1, 1, 1, 1, 1, 1, 1, 1, 1, 1, 1, 1, 1, 1, 1, 1, 1, 1, 1, 1, 1, 1, 1, 1, 1, 1, 1, 1, 1, 1, 1, 1, 1, 1, 1, 1, 1, 1, 1, 1, 1, 1, 1, 1, 1, 1, 1, 1, 1, 1, 1, 1, 1, 1, 1, 1, 1, 1, 1, 1, 1, 1, 1, 1, 1, 1, 1, 1, 1, 1, 1, 1, 1, 1, 1, 1, 1, 1, 1, 1, 1, 1, 1, 1, 1, 1, 1, 1, 1])
me_cylinder_003.materials.append(mat_material_001)
me_cylinder_003.materials.append(mat_material_002)
me_cylinder_003.use_remesh_preserve_volume = False
me_cylinder_003.use_remesh_preserve_attributes = False
me_cylinder_003.use_mirror_vertex_groups = False
me_cylinder_003.update()

# ---- objects
ob_icosphere_003 = bpy.data.objects.new('Icosphere.003', me_icosphere_003)
ob_icosphere_002 = bpy.data.objects.new('Icosphere.002', me_icosphere_002)
ob_icosphere_001 = bpy.data.objects.new('Icosphere.001', me_icosphere_001)
ob_icosphere = bpy.data.objects.new('Icosphere', me_icosphere)
ob_cylinder_001 = bpy.data.objects.new('Cylinder.001', me_cylinder_001)
ob_lamp = bpy.data.objects.new('Lamp', light_lamp)
ob_camera = bpy.data.objects.new('Camera', cam_camera)
ob_camera_001 = bpy.data.objects.new('Camera.001', cam_camera_001)
ob_cylinder_000 = bpy.data.objects.new('Cylinder.000', me_cylinder_003)
ob_lamp_001 = bpy.data.objects.new('Lamp.001', light_lamp_001)

# ---- transforms, parenting, visibility, modifiers, constraints
ob_icosphere_003.location = (-0.5368, 0.2283, 11.63)
ob_icosphere_003.scale = (3.712, 3.712, 2.909)
ob_icosphere_003.lineart.crease_threshold = 0.0
ob_icosphere_002.location = (0.1243, 1.328, 9.896)
ob_icosphere_002.scale = (3.712, 3.712, 2.909)
ob_icosphere_002.lineart.crease_threshold = 0.0
ob_icosphere_001.location = (0.9253, -1.123, 10.12)
ob_icosphere_001.scale = (3.712, 3.712, 2.909)
ob_icosphere_001.lineart.crease_threshold = 0.0
ob_icosphere.location = (-2.031, -0.1774, 10.2)
ob_icosphere.scale = (3.712, 3.712, 2.909)
ob_icosphere.lineart.crease_threshold = 0.0
ob_cylinder_001.location = (0.0, 0.0, 1.0)
ob_cylinder_001.rotation_euler = (0.0, -0.0, -2.125)
ob_cylinder_001.scale = (0.5948, 0.5948, 1.0)
ob_cylinder_001.lineart.crease_threshold = 0.0
_m = ob_cylinder_001.modifiers.new('Decimate', 'DECIMATE')
_m.ratio = 0.5
ob_lamp.location = (4.076, 1.005, 5.904)
ob_lamp.rotation_euler = (0.6503, 0.05522, 1.866)
ob_lamp.lock_rotations_4d = False
ob_lamp.empty_display_type = 'ARROWS'
ob_lamp.color = (0.0, 0.0, 0.0, 0.0)
ob_lamp.lineart.crease_threshold = 0.0
ob_camera.location = (7.481, -6.508, 5.344)
ob_camera.rotation_euler = (1.109, 0.0, 0.8149)
ob_camera.lock_rotations_4d = False
ob_camera.empty_display_type = 'ARROWS'
ob_camera.color = (0.0, 0.0, 0.0, 0.0)
ob_camera.display_type = 'WIRE'
ob_camera.lineart.crease_threshold = 0.0
ob_camera_001.location = (7.496, -6.508, 5.344)
ob_camera_001.rotation_euler = (1.109, 0.0, 0.8149)
ob_camera_001.lock_rotations_4d = False
ob_camera_001.empty_display_type = 'ARROWS'
ob_camera_001.color = (0.0, 0.0, 0.0, 0.0)
ob_camera_001.display_type = 'WIRE'
ob_camera_001.lineart.crease_threshold = 0.0
ob_cylinder_000.location = (0.0, 0.0, 0.0)
ob_cylinder_000.lineart.crease_threshold = 0.0
_m = ob_cylinder_000.modifiers.new('Decimate', 'DECIMATE')
_m.ratio = 0.5
ob_lamp_001.location = (4.091, 1.005, 5.904)
ob_lamp_001.rotation_euler = (0.6503, 0.05522, 1.866)
ob_lamp_001.lock_rotations_4d = False
ob_lamp_001.empty_display_type = 'ARROWS'
ob_lamp_001.color = (0.0, 0.0, 0.0, 0.0)
ob_lamp_001.lineart.crease_threshold = 0.0

# ---- collection membership
col_collection_1.objects.link(ob_icosphere_003)
col_collection_1.objects.link(ob_icosphere_002)
col_collection_1.objects.link(ob_icosphere_001)
col_collection_1.objects.link(ob_icosphere)
col_collection_1.objects.link(ob_cylinder_001)
col_collection_1.objects.link(ob_lamp)
col_collection_1.objects.link(ob_camera)
col_collection_2.objects.link(ob_camera_001)
col_collection_2.objects.link(ob_cylinder_000)
col_collection_2.objects.link(ob_lamp_001)

# ---- scene / render settings (as saved in the file)
scene.camera = ob_camera
scene.frame_start = 1; scene.frame_end = 250; scene.frame_set(1)
scene.render.engine = 'CYCLES'
scene.render.resolution_percentage = 50
scene.render.dither_intensity = 0.0
scene.cycles.use_denoising = False
scene.cycles.samples = 128
scene.cycles.sampling_pattern = 'TABULATED_SOBOL'
scene.cycles.use_adaptive_sampling = False
scene.cycles.use_light_tree = False
scene.cycles.blur_glossy = 0.0
scene.cycles.sample_clamp_indirect = 0.0
scene.view_settings.view_transform = 'Standard'
bpy.context.view_layer.update()
